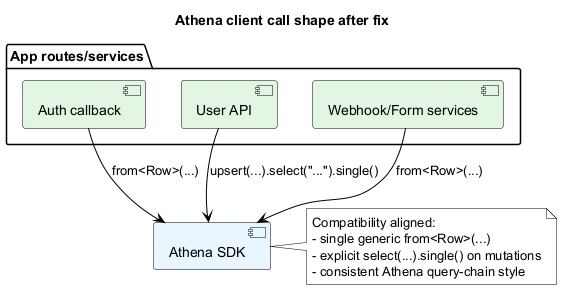

The diagram above was rendered by PlantUML. Its source (embedded in the PNG):
@startuml
skinparam backgroundColor White
skinparam defaultFontColor Black
skinparam shadowing false
skinparam ArrowColor Black
skinparam packageBorderColor Black
skinparam componentBorderColor Black
skinparam componentFontColor Black
skinparam componentBackgroundColor #E3F6E3
skinparam noteBackgroundColor #FFFFFF
skinparam noteBorderColor Black

title Athena client call shape after fix

package "App routes/services" {
  component "Auth callback" as AUTH
  component "User API" as USER
  component "Webhook/Form services" as SRV
}

component "Athena SDK" as ATHENA #EAF6FF

AUTH --> ATHENA : from<Row>(...)
USER --> ATHENA : upsert(...).select("...").single()
SRV --> ATHENA : from<Row>(...)

note right of ATHENA
Compatibility aligned:
- single generic from<Row>(...)
- explicit select(...).single() on mutations
- consistent Athena query-chain style
end note

@enduml